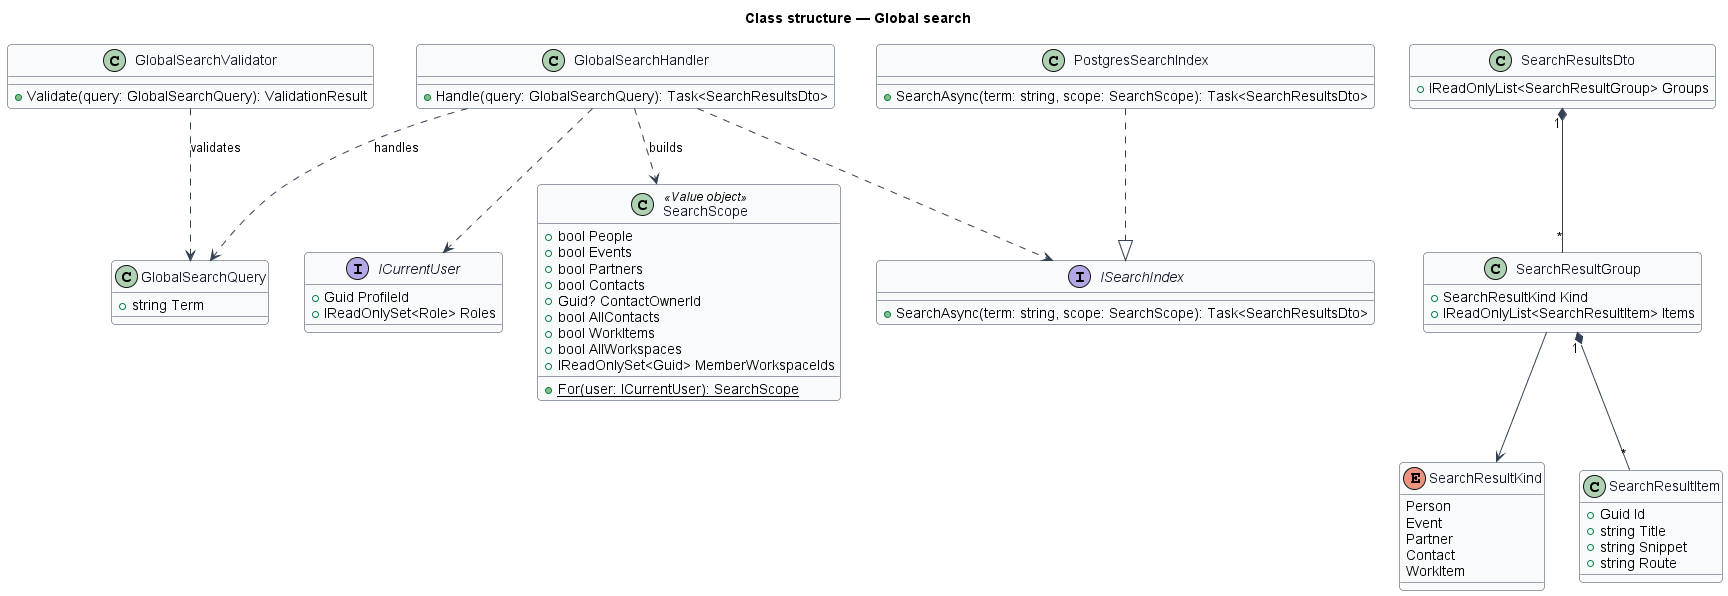

The diagram above was rendered by PlantUML. Its source (embedded in the PNG):
@startuml
skinparam backgroundColor #FFFFFF
skinparam shadowing false
skinparam roundcorner 8
skinparam defaultFontName Arial
skinparam ArrowColor #344054
skinparam class {
  BorderColor #344054
  FontColor #101828
  BackgroundColor #F9FAFB
}
title Class structure — Global search

class GlobalSearchQuery {
  +string Term
}
class GlobalSearchValidator {
  +Validate(query: GlobalSearchQuery): ValidationResult
}
class GlobalSearchHandler {
  +Handle(query: GlobalSearchQuery): Task<SearchResultsDto>
}
interface ICurrentUser {
  +Guid ProfileId
  +IReadOnlySet<Role> Roles
}
class SearchScope <<Value object>> {
  +bool People
  +bool Events
  +bool Partners
  +bool Contacts
  +Guid? ContactOwnerId
  +bool AllContacts
  +bool WorkItems
  +bool AllWorkspaces
  +IReadOnlySet<Guid> MemberWorkspaceIds
  +{static} For(user: ICurrentUser): SearchScope
}
interface ISearchIndex {
  +SearchAsync(term: string, scope: SearchScope): Task<SearchResultsDto>
}
class PostgresSearchIndex {
  +SearchAsync(term: string, scope: SearchScope): Task<SearchResultsDto>
}
enum SearchResultKind {
  Person
  Event
  Partner
  Contact
  WorkItem
}
class SearchResultsDto {
  +IReadOnlyList<SearchResultGroup> Groups
}
class SearchResultGroup {
  +SearchResultKind Kind
  +IReadOnlyList<SearchResultItem> Items
}
class SearchResultItem {
  +Guid Id
  +string Title
  +string Snippet
  +string Route
}
PostgresSearchIndex ..|> ISearchIndex
GlobalSearchValidator ..> GlobalSearchQuery : validates
GlobalSearchHandler ..> GlobalSearchQuery : handles
GlobalSearchHandler ..> ICurrentUser
GlobalSearchHandler ..> SearchScope : builds
GlobalSearchHandler ..> ISearchIndex
SearchResultsDto "1" *-- "*" SearchResultGroup
SearchResultGroup "1" *-- "*" SearchResultItem
SearchResultGroup --> SearchResultKind
@enduml